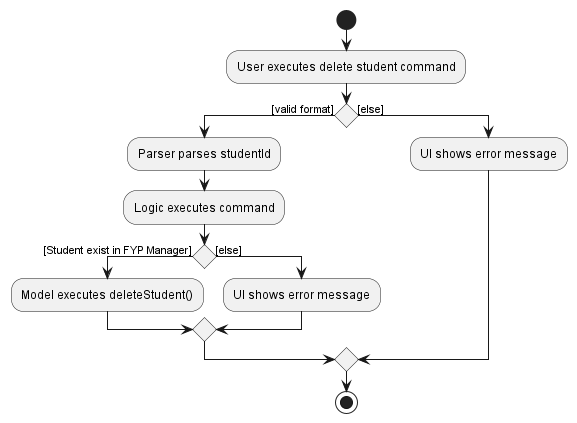

The diagram above was rendered by PlantUML. Its source (embedded in the PNG):
@startuml
start
:User executes delete student command;

'Since the beta syntax does not support placing the condition outside the
'diamond we place it as the true branch instead.

if () then ([valid format])
    :Parser parses studentId;
    :Logic executes command;
    if () then ([Student exist in FYP Manager])
        :Model executes deleteStudent();
    else ([else])
        :UI shows error message;
       endif
else ([else])
    :UI shows error message;
endif
stop
@enduml